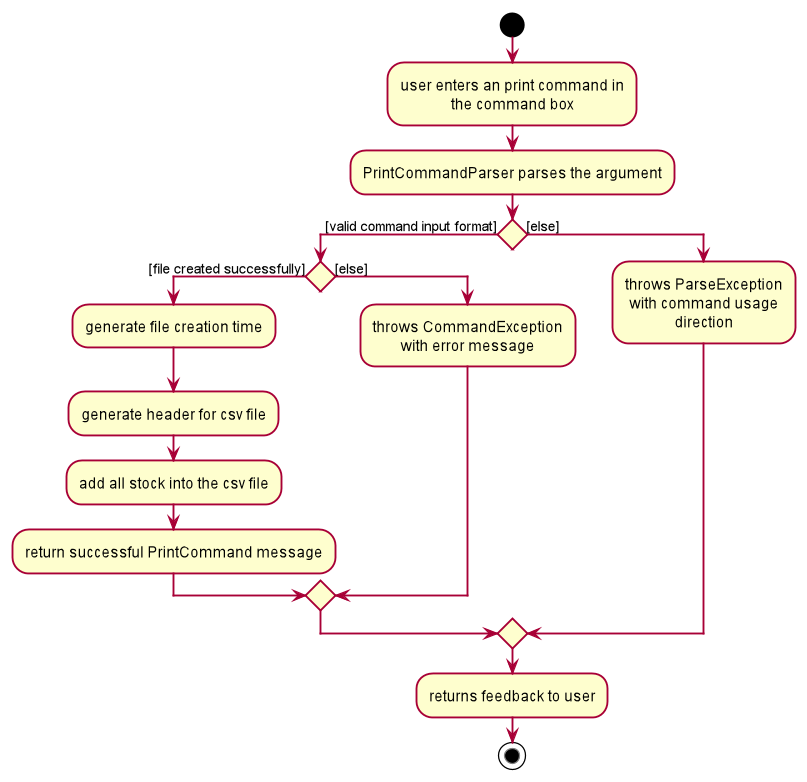

The diagram above was rendered by PlantUML. Its source (embedded in the PNG):
@startuml








skinparam BackgroundColor #FFFFFFF

skinparam Shadowing false

skinparam Class {
    FontColor #FFFFFF
    BorderThickness 1
    BorderColor #FFFFFF
    StereotypeFontColor #FFFFFF
    FontName Arial
}

skinparam Actor {
    BorderColor #000000
    Color #000000
    FontName Arial
}

skinparam Sequence {
    MessageAlign center
    BoxFontSize 15
    BoxPadding 0
    BoxFontColor #FFFFFF
    FontName Arial
}

skinparam Participant {
    FontColor #FFFFFFF
    Padding 20
}

skinparam MinClassWidth 50
skinparam ParticipantPadding 10
skinparam Shadowing false
skinparam DefaultTextAlignment center
skinparam packageStyle Rectangle

hide footbox
hide members
hide circle

start

:user enters an print command in
the command box;

:PrintCommandParser parses the argument;

if () then ([valid command input format])
    if () then ([file created successfully])
        :generate file creation time;
        :generate header for csv file;
        :add all stock into the csv file;
        :return successful PrintCommand message;
    else ([else])
        :throws CommandException
        with error message;
    endif
else ([else])
    :throws ParseException
    with command usage
    direction;
endif
:returns feedback to user;

stop

@enduml